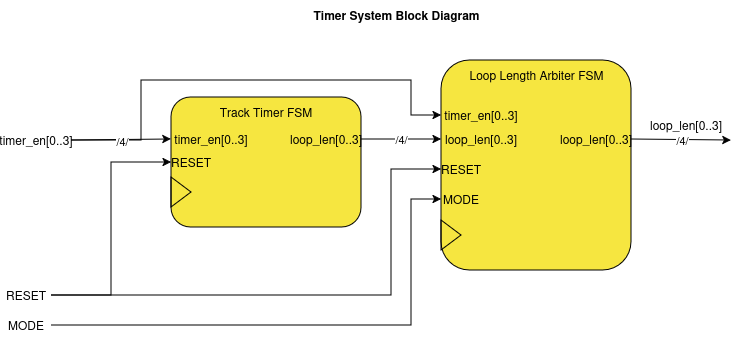

The diagram above was exported from draw.io. Its source (the exported page's mxGraphModel, read from the mxfile embedded in the PNG):
<mxGraphModel dx="894" dy="547" grid="1" gridSize="10" guides="1" tooltips="1" connect="1" arrows="1" fold="1" page="1" pageScale="1" pageWidth="850" pageHeight="1100" math="0" shadow="0">
  <root>
    <mxCell id="0" />
    <mxCell id="1" parent="0" />
    <mxCell id="bsRo9lWdeq8efxkiVSjd-78" edge="1" parent="1" source="bsRo9lWdeq8efxkiVSjd-1" style="edgeStyle=orthogonalEdgeStyle;rounded=0;orthogonalLoop=1;jettySize=auto;html=1;entryX=0;entryY=0.5;entryDx=0;entryDy=0;" target="bsRo9lWdeq8efxkiVSjd-75">
      <mxGeometry relative="1" as="geometry">
        <Array as="points">
          <mxPoint x="170" y="600" />
          <mxPoint x="170" y="540" />
          <mxPoint x="440" y="540" />
          <mxPoint x="440" y="575" />
        </Array>
      </mxGeometry>
    </mxCell>
    <mxCell id="bsRo9lWdeq8efxkiVSjd-1" parent="1" style="text;html=1;whiteSpace=wrap;strokeColor=none;fillColor=none;align=center;verticalAlign=middle;rounded=0;" value="timer_en[0..3]" vertex="1">
      <mxGeometry height="30" width="70" x="30" y="585" as="geometry" />
    </mxCell>
    <mxCell id="bsRo9lWdeq8efxkiVSjd-64" edge="1" parent="1" source="bsRo9lWdeq8efxkiVSjd-22" style="edgeStyle=orthogonalEdgeStyle;rounded=0;orthogonalLoop=1;jettySize=auto;html=1;entryX=0;entryY=0.5;entryDx=0;entryDy=0;" target="bsRo9lWdeq8efxkiVSjd-30">
      <mxGeometry relative="1" as="geometry" />
    </mxCell>
    <mxCell id="bsRo9lWdeq8efxkiVSjd-67" edge="1" parent="1" source="bsRo9lWdeq8efxkiVSjd-22" style="edgeStyle=orthogonalEdgeStyle;rounded=0;orthogonalLoop=1;jettySize=auto;html=1;entryX=0;entryY=0.5;entryDx=0;entryDy=0;" target="bsRo9lWdeq8efxkiVSjd-63">
      <mxGeometry relative="1" as="geometry">
        <Array as="points">
          <mxPoint x="420" y="755" />
          <mxPoint x="420" y="629" />
        </Array>
      </mxGeometry>
    </mxCell>
    <mxCell id="bsRo9lWdeq8efxkiVSjd-22" parent="1" style="text;html=1;whiteSpace=wrap;strokeColor=none;fillColor=none;align=center;verticalAlign=middle;rounded=0;" value="RESET" vertex="1">
      <mxGeometry height="30" width="50" x="30" y="740" as="geometry" />
    </mxCell>
    <mxCell id="bsRo9lWdeq8efxkiVSjd-66" edge="1" parent="1" source="bsRo9lWdeq8efxkiVSjd-23" style="edgeStyle=orthogonalEdgeStyle;rounded=0;orthogonalLoop=1;jettySize=auto;html=1;entryX=0;entryY=0.5;entryDx=0;entryDy=0;" target="bsRo9lWdeq8efxkiVSjd-65">
      <mxGeometry relative="1" as="geometry">
        <Array as="points">
          <mxPoint x="440" y="785" />
          <mxPoint x="440" y="659" />
        </Array>
      </mxGeometry>
    </mxCell>
    <mxCell id="bsRo9lWdeq8efxkiVSjd-23" parent="1" style="text;html=1;whiteSpace=wrap;strokeColor=none;fillColor=none;align=center;verticalAlign=middle;rounded=0;" value="MODE" vertex="1">
      <mxGeometry height="30" width="50" x="30" y="770" as="geometry" />
    </mxCell>
    <mxCell id="bsRo9lWdeq8efxkiVSjd-25" parent="1" style="rounded=1;whiteSpace=wrap;html=1;fillColor=#F6E640;" value="" vertex="1">
      <mxGeometry height="130" width="190" x="200" y="557" as="geometry" />
    </mxCell>
    <mxCell id="bsRo9lWdeq8efxkiVSjd-26" parent="1" style="text;html=1;whiteSpace=wrap;strokeColor=none;fillColor=none;align=center;verticalAlign=middle;rounded=0;" value="timer_en[0..3]" vertex="1">
      <mxGeometry height="30" width="80" x="200" y="584" as="geometry" />
    </mxCell>
    <mxCell id="bsRo9lWdeq8efxkiVSjd-27" parent="1" style="text;html=1;whiteSpace=wrap;strokeColor=none;fillColor=none;align=center;verticalAlign=middle;rounded=0;" value="loop_len[0..3]" vertex="1">
      <mxGeometry height="30" width="70" x="320" y="584" as="geometry" />
    </mxCell>
    <mxCell id="bsRo9lWdeq8efxkiVSjd-28" parent="1" style="triangle;whiteSpace=wrap;html=1;fillColor=none;" value="" vertex="1">
      <mxGeometry height="30" width="20" x="200" y="637" as="geometry" />
    </mxCell>
    <mxCell id="bsRo9lWdeq8efxkiVSjd-29" parent="1" style="text;html=1;whiteSpace=wrap;strokeColor=none;fillColor=none;align=center;verticalAlign=middle;rounded=0;" value="Track Timer FSM" vertex="1">
      <mxGeometry height="30" width="100" x="245" y="557" as="geometry" />
    </mxCell>
    <mxCell id="bsRo9lWdeq8efxkiVSjd-30" parent="1" style="text;html=1;whiteSpace=wrap;strokeColor=none;fillColor=none;align=center;verticalAlign=middle;rounded=0;" value="RESET" vertex="1">
      <mxGeometry height="30" width="40" x="200" y="607" as="geometry" />
    </mxCell>
    <mxCell id="bsRo9lWdeq8efxkiVSjd-58" parent="1" style="rounded=1;whiteSpace=wrap;html=1;fillColor=#F6E640;" value="" vertex="1">
      <mxGeometry height="210" width="190" x="470" y="520" as="geometry" />
    </mxCell>
    <mxCell id="bsRo9lWdeq8efxkiVSjd-59" parent="1" style="text;html=1;whiteSpace=wrap;strokeColor=none;fillColor=none;align=center;verticalAlign=middle;rounded=0;" value="loop_len[0..3]" vertex="1">
      <mxGeometry height="30" width="80" x="470" y="584" as="geometry" />
    </mxCell>
    <mxCell id="bsRo9lWdeq8efxkiVSjd-60" parent="1" style="text;html=1;whiteSpace=wrap;strokeColor=none;fillColor=none;align=center;verticalAlign=middle;rounded=0;" value="loop_len[0..3]" vertex="1">
      <mxGeometry height="30" width="70" x="590" y="584" as="geometry" />
    </mxCell>
    <mxCell id="bsRo9lWdeq8efxkiVSjd-61" parent="1" style="triangle;whiteSpace=wrap;html=1;fillColor=none;" value="" vertex="1">
      <mxGeometry height="30" width="20" x="470" y="680" as="geometry" />
    </mxCell>
    <mxCell id="bsRo9lWdeq8efxkiVSjd-62" parent="1" style="text;html=1;whiteSpace=wrap;strokeColor=none;fillColor=none;align=center;verticalAlign=middle;rounded=0;" value="Loop Length Arbiter FSM" vertex="1">
      <mxGeometry height="30" width="145" x="492.5" y="520" as="geometry" />
    </mxCell>
    <mxCell id="bsRo9lWdeq8efxkiVSjd-63" parent="1" style="text;html=1;whiteSpace=wrap;strokeColor=none;fillColor=none;align=center;verticalAlign=middle;rounded=0;" value="RESET" vertex="1">
      <mxGeometry height="30" width="40" x="470" y="614" as="geometry" />
    </mxCell>
    <mxCell id="bsRo9lWdeq8efxkiVSjd-65" parent="1" style="text;html=1;whiteSpace=wrap;strokeColor=none;fillColor=none;align=center;verticalAlign=middle;rounded=0;" value="MODE" vertex="1">
      <mxGeometry height="30" width="40" x="470" y="644" as="geometry" />
    </mxCell>
    <mxCell id="bsRo9lWdeq8efxkiVSjd-68" edge="1" parent="1" source="bsRo9lWdeq8efxkiVSjd-27" style="endArrow=classic;html=1;rounded=0;exitX=1;exitY=0.5;exitDx=0;exitDy=0;entryX=0;entryY=0.5;entryDx=0;entryDy=0;" target="bsRo9lWdeq8efxkiVSjd-59" value="">
      <mxGeometry relative="1" as="geometry">
        <mxPoint x="390" y="680" as="sourcePoint" />
        <mxPoint x="490" y="680" as="targetPoint" />
      </mxGeometry>
    </mxCell>
    <mxCell id="bsRo9lWdeq8efxkiVSjd-69" connectable="0" parent="bsRo9lWdeq8efxkiVSjd-68" style="edgeLabel;resizable=0;html=1;;align=center;verticalAlign=middle;" value="/4/" vertex="1">
      <mxGeometry relative="1" as="geometry" />
    </mxCell>
    <mxCell id="bsRo9lWdeq8efxkiVSjd-70" edge="1" parent="1" source="bsRo9lWdeq8efxkiVSjd-1" style="endArrow=classic;html=1;rounded=0;exitX=1;exitY=0.5;exitDx=0;exitDy=0;entryX=0;entryY=0.5;entryDx=0;entryDy=0;" target="bsRo9lWdeq8efxkiVSjd-26" value="">
      <mxGeometry relative="1" as="geometry">
        <mxPoint x="390" y="680" as="sourcePoint" />
        <mxPoint x="490" y="680" as="targetPoint" />
      </mxGeometry>
    </mxCell>
    <mxCell id="bsRo9lWdeq8efxkiVSjd-71" connectable="0" parent="bsRo9lWdeq8efxkiVSjd-70" style="edgeLabel;resizable=0;html=1;;align=center;verticalAlign=middle;" value="/4/" vertex="1">
      <mxGeometry relative="1" as="geometry">
        <mxPoint y="1" as="offset" />
      </mxGeometry>
    </mxCell>
    <mxCell id="bsRo9lWdeq8efxkiVSjd-75" parent="1" style="text;html=1;whiteSpace=wrap;strokeColor=none;fillColor=none;align=center;verticalAlign=middle;rounded=0;" value="timer_en[0..3]" vertex="1">
      <mxGeometry height="30" width="80" x="470" y="560" as="geometry" />
    </mxCell>
    <mxCell id="bsRo9lWdeq8efxkiVSjd-79" edge="1" parent="1" source="bsRo9lWdeq8efxkiVSjd-60" style="endArrow=classic;html=1;rounded=0;exitX=1;exitY=0.5;exitDx=0;exitDy=0;" value="">
      <mxGeometry relative="1" as="geometry">
        <mxPoint x="390" y="630" as="sourcePoint" />
        <mxPoint x="760" y="600" as="targetPoint" />
      </mxGeometry>
    </mxCell>
    <mxCell id="bsRo9lWdeq8efxkiVSjd-80" connectable="0" parent="bsRo9lWdeq8efxkiVSjd-79" style="edgeLabel;resizable=0;html=1;;align=center;verticalAlign=middle;" value="/4/" vertex="1">
      <mxGeometry relative="1" as="geometry" />
    </mxCell>
    <mxCell id="bsRo9lWdeq8efxkiVSjd-86" parent="1" style="text;html=1;whiteSpace=wrap;strokeColor=none;fillColor=none;align=center;verticalAlign=middle;rounded=0;" value="loop_len[0..3]" vertex="1">
      <mxGeometry height="30" width="70" x="680" y="570" as="geometry" />
    </mxCell>
    <mxCell id="bsRo9lWdeq8efxkiVSjd-87" parent="1" style="text;html=1;whiteSpace=wrap;strokeColor=none;fillColor=none;align=center;verticalAlign=middle;rounded=0;fontStyle=1" value="Timer System Block Diagram" vertex="1">
      <mxGeometry height="30" width="175" x="338" y="460" as="geometry" />
    </mxCell>
  </root>
</mxGraphModel>